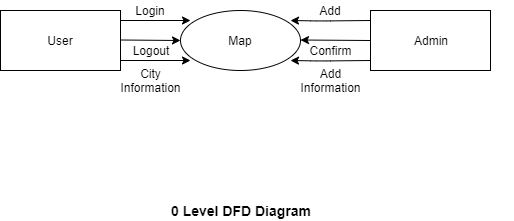

The diagram above was exported from draw.io. Its source (the exported page's mxGraphModel, read from the mxfile embedded in the PNG):
<mxGraphModel dx="526" dy="433" grid="1" gridSize="10" guides="1" tooltips="1" connect="1" arrows="1" fold="1" page="1" pageScale="1" pageWidth="850" pageHeight="1100" math="0" shadow="0">
  <root>
    <mxCell id="0" />
    <mxCell id="1" parent="0" />
    <mxCell id="gTE59YExa_CizFH849ir-1" value="Map" style="ellipse;whiteSpace=wrap;html=1;" vertex="1" parent="1">
      <mxGeometry x="200" y="190" width="120" height="60" as="geometry" />
    </mxCell>
    <mxCell id="gTE59YExa_CizFH849ir-2" value="User" style="rounded=0;whiteSpace=wrap;html=1;" vertex="1" parent="1">
      <mxGeometry x="20" y="190" width="120" height="60" as="geometry" />
    </mxCell>
    <mxCell id="gTE59YExa_CizFH849ir-3" value="Admin" style="rounded=0;whiteSpace=wrap;html=1;" vertex="1" parent="1">
      <mxGeometry x="390" y="190" width="120" height="60" as="geometry" />
    </mxCell>
    <mxCell id="gTE59YExa_CizFH849ir-6" value="" style="endArrow=classic;html=1;exitX=0;exitY=0.5;exitDx=0;exitDy=0;" edge="1" parent="1" source="gTE59YExa_CizFH849ir-3">
      <mxGeometry width="50" height="50" relative="1" as="geometry">
        <mxPoint x="380" y="219.5" as="sourcePoint" />
        <mxPoint x="320" y="219.5" as="targetPoint" />
      </mxGeometry>
    </mxCell>
    <mxCell id="gTE59YExa_CizFH849ir-8" value="" style="endArrow=classic;html=1;" edge="1" parent="1">
      <mxGeometry width="50" height="50" relative="1" as="geometry">
        <mxPoint x="390" y="240" as="sourcePoint" />
        <mxPoint x="310" y="240" as="targetPoint" />
        <Array as="points">
          <mxPoint x="340" y="240.5" />
        </Array>
      </mxGeometry>
    </mxCell>
    <mxCell id="gTE59YExa_CizFH849ir-9" value="" style="endArrow=classic;html=1;" edge="1" parent="1">
      <mxGeometry width="50" height="50" relative="1" as="geometry">
        <mxPoint x="390" y="200" as="sourcePoint" />
        <mxPoint x="310" y="200" as="targetPoint" />
        <Array as="points">
          <mxPoint x="340" y="200.5" />
        </Array>
      </mxGeometry>
    </mxCell>
    <mxCell id="gTE59YExa_CizFH849ir-13" value="" style="endArrow=classic;html=1;" edge="1" parent="1">
      <mxGeometry width="50" height="50" relative="1" as="geometry">
        <mxPoint x="140" y="200" as="sourcePoint" />
        <mxPoint x="210" y="200" as="targetPoint" />
      </mxGeometry>
    </mxCell>
    <mxCell id="gTE59YExa_CizFH849ir-14" value="" style="endArrow=classic;html=1;" edge="1" parent="1">
      <mxGeometry width="50" height="50" relative="1" as="geometry">
        <mxPoint x="140" y="240" as="sourcePoint" />
        <mxPoint x="210" y="240" as="targetPoint" />
      </mxGeometry>
    </mxCell>
    <mxCell id="gTE59YExa_CizFH849ir-15" value="" style="endArrow=classic;html=1;entryX=0;entryY=0.5;entryDx=0;entryDy=0;" edge="1" parent="1" target="gTE59YExa_CizFH849ir-1">
      <mxGeometry width="50" height="50" relative="1" as="geometry">
        <mxPoint x="140" y="219.5" as="sourcePoint" />
        <mxPoint x="190" y="219.5" as="targetPoint" />
      </mxGeometry>
    </mxCell>
    <mxCell id="gTE59YExa_CizFH849ir-16" value="Add" style="text;html=1;strokeColor=none;fillColor=none;align=center;verticalAlign=middle;whiteSpace=wrap;rounded=0;" vertex="1" parent="1">
      <mxGeometry x="330" y="180" width="40" height="20" as="geometry" />
    </mxCell>
    <mxCell id="gTE59YExa_CizFH849ir-17" value="Login" style="text;html=1;strokeColor=none;fillColor=none;align=center;verticalAlign=middle;whiteSpace=wrap;rounded=0;" vertex="1" parent="1">
      <mxGeometry x="150" y="180" width="40" height="20" as="geometry" />
    </mxCell>
    <mxCell id="gTE59YExa_CizFH849ir-18" value="City Information" style="text;html=1;strokeColor=none;fillColor=none;align=center;verticalAlign=middle;whiteSpace=wrap;rounded=0;" vertex="1" parent="1">
      <mxGeometry x="150" y="250" width="40" height="20" as="geometry" />
    </mxCell>
    <mxCell id="gTE59YExa_CizFH849ir-19" value="Logout" style="text;html=1;strokeColor=none;fillColor=none;align=center;verticalAlign=middle;whiteSpace=wrap;rounded=0;" vertex="1" parent="1">
      <mxGeometry x="150" y="220" width="40" height="20" as="geometry" />
    </mxCell>
    <mxCell id="gTE59YExa_CizFH849ir-20" value="Add Information" style="text;html=1;strokeColor=none;fillColor=none;align=center;verticalAlign=middle;whiteSpace=wrap;rounded=0;" vertex="1" parent="1">
      <mxGeometry x="330" y="250" width="40" height="20" as="geometry" />
    </mxCell>
    <mxCell id="gTE59YExa_CizFH849ir-21" value="Confirm" style="text;html=1;strokeColor=none;fillColor=none;align=center;verticalAlign=middle;whiteSpace=wrap;rounded=0;" vertex="1" parent="1">
      <mxGeometry x="330" y="220" width="40" height="20" as="geometry" />
    </mxCell>
    <mxCell id="gTE59YExa_CizFH849ir-22" value="0 Level DFD Diagram" style="text;html=1;strokeColor=none;fillColor=none;align=center;verticalAlign=middle;whiteSpace=wrap;rounded=0;fontStyle=1;fontSize=14;" vertex="1" parent="1">
      <mxGeometry x="65" y="380" width="390" height="20" as="geometry" />
    </mxCell>
  </root>
</mxGraphModel>